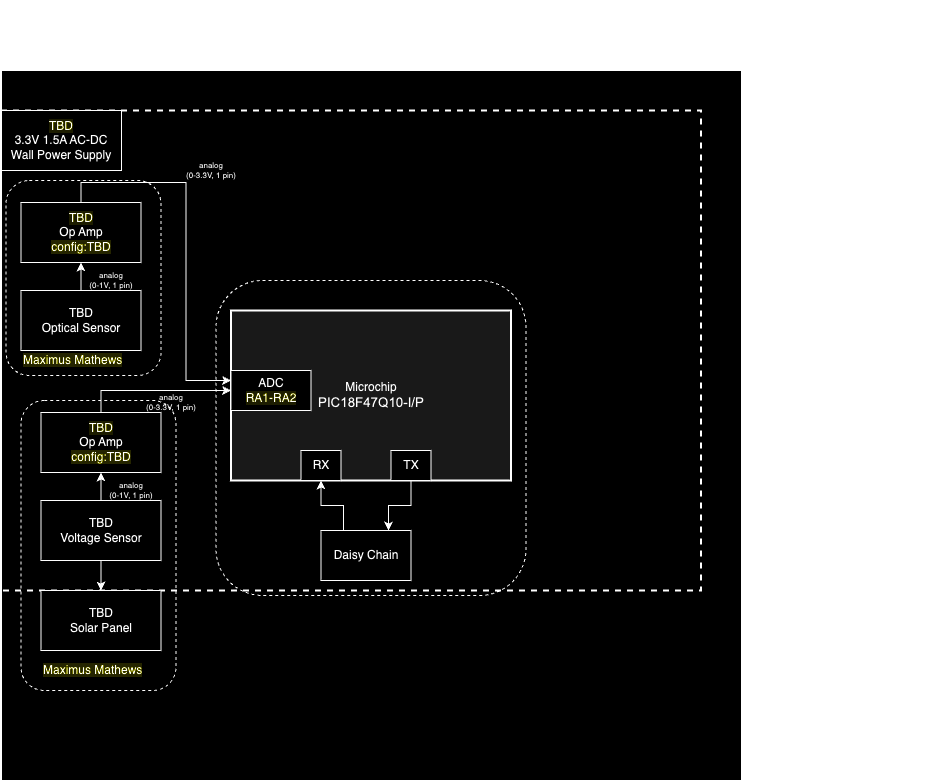

The diagram above was exported from draw.io. Its source (the exported page's mxGraphModel, read from the mxfile embedded in the PNG):
<mxGraphModel dx="3546.5" dy="876" grid="1" gridSize="10" guides="1" tooltips="1" connect="1" arrows="1" fold="1" page="1" pageScale="1.5" pageWidth="1169" pageHeight="827" background="#ffffff" math="0" shadow="0">
  <root>
    <mxCell id="0" style=";html=1;" />
    <mxCell id="1" style=";html=1;" parent="0" />
    <mxCell id="aC57QmPyYTqG6Asludqg-9" value="" style="rounded=0;whiteSpace=wrap;html=1;fontSize=16;" parent="1" vertex="1">
      <mxGeometry x="0.5" y="330" width="740" height="710" as="geometry" />
    </mxCell>
    <mxCell id="9j5Bc3N9rgv02oG_bQQu-47" value="" style="group;strokeWidth=1;" parent="1" vertex="1" connectable="0">
      <mxGeometry x="260" y="570" width="670" height="470" as="geometry" />
    </mxCell>
    <mxCell id="9j5Bc3N9rgv02oG_bQQu-6" value="&lt;div&gt;Microchip&lt;/div&gt;&lt;div&gt;&lt;span style=&quot;font-size: 10pt ; font-family: &amp;#34;arial&amp;#34; ; font-style: normal&quot;&gt;PIC18F47Q10-I/P&lt;/span&gt;&lt;/div&gt;" style="rounded=0;whiteSpace=wrap;html=1;strokeWidth=2;fillColor=#E6E6E6;" parent="9j5Bc3N9rgv02oG_bQQu-47" vertex="1">
      <mxGeometry x="-30" width="280" height="170" as="geometry" />
    </mxCell>
    <mxCell id="9j5Bc3N9rgv02oG_bQQu-30" value="&lt;div&gt;ADC&lt;/div&gt;&lt;div&gt;&lt;span style=&quot;background-color: rgb(255 , 255 , 51)&quot;&gt;RA1-RA2&lt;/span&gt;&lt;/div&gt;" style="rounded=0;whiteSpace=wrap;html=1;" parent="9j5Bc3N9rgv02oG_bQQu-47" vertex="1">
      <mxGeometry x="-30" y="60" width="80" height="40" as="geometry" />
    </mxCell>
    <mxCell id="S8yp5X4-lJhxRksTFqpk-14" value="" style="rounded=1;whiteSpace=wrap;html=1;fillColor=none;dashed=1;" parent="9j5Bc3N9rgv02oG_bQQu-47" vertex="1">
      <mxGeometry x="-45" y="-30" width="310" height="315" as="geometry" />
    </mxCell>
    <mxCell id="49bL2H6qe6CpoMHjdsC7-11" value="RX&lt;span style=&quot;color: rgba(0, 0, 0, 0); font-family: monospace; font-size: 0px; text-align: start; text-wrap-mode: nowrap;&quot;&gt;%3CmxGraphModel%3E%3Croot%3E%3CmxCell%20id%3D%220%22%2F%3E%3CmxCell%20id%3D%221%22%20parent%3D%220%22%2F%3E%3CmxCell%20id%3D%222%22%20value%3D%22%26lt%3Bdiv%26gt%3BTBD%26lt%3B%2Fdiv%26gt%3BVoltage%20Sensor%22%20style%3D%22rounded%3D0%3BwhiteSpace%3Dwrap%3Bhtml%3D1%3B%22%20vertex%3D%221%22%20parent%3D%221%22%3E%3CmxGeometry%20x%3D%2240%22%20y%3D%22760%22%20width%3D%22120%22%20height%3D%2260%22%20as%3D%22geometry%22%2F%3E%3C%2FmxCell%3E%3C%2Froot%3E%3C%2FmxGraphModel%3E&lt;/span&gt;" style="rounded=0;whiteSpace=wrap;html=1;" vertex="1" parent="9j5Bc3N9rgv02oG_bQQu-47">
      <mxGeometry x="40" y="140" width="40" height="30" as="geometry" />
    </mxCell>
    <mxCell id="49bL2H6qe6CpoMHjdsC7-24" value="" style="edgeStyle=orthogonalEdgeStyle;rounded=0;orthogonalLoop=1;jettySize=auto;html=1;entryX=0.75;entryY=0;entryDx=0;entryDy=0;" edge="1" parent="9j5Bc3N9rgv02oG_bQQu-47" source="49bL2H6qe6CpoMHjdsC7-21" target="49bL2H6qe6CpoMHjdsC7-22">
      <mxGeometry relative="1" as="geometry" />
    </mxCell>
    <mxCell id="49bL2H6qe6CpoMHjdsC7-21" value="TX" style="rounded=0;whiteSpace=wrap;html=1;" vertex="1" parent="9j5Bc3N9rgv02oG_bQQu-47">
      <mxGeometry x="130" y="140" width="40" height="30" as="geometry" />
    </mxCell>
    <mxCell id="49bL2H6qe6CpoMHjdsC7-25" style="edgeStyle=orthogonalEdgeStyle;rounded=0;orthogonalLoop=1;jettySize=auto;html=1;entryX=0.5;entryY=1;entryDx=0;entryDy=0;exitX=0.25;exitY=0;exitDx=0;exitDy=0;" edge="1" parent="9j5Bc3N9rgv02oG_bQQu-47" source="49bL2H6qe6CpoMHjdsC7-22" target="49bL2H6qe6CpoMHjdsC7-11">
      <mxGeometry relative="1" as="geometry" />
    </mxCell>
    <mxCell id="49bL2H6qe6CpoMHjdsC7-22" value="Daisy Chain" style="rounded=0;whiteSpace=wrap;html=1;" vertex="1" parent="9j5Bc3N9rgv02oG_bQQu-47">
      <mxGeometry x="60" y="220" width="90" height="50" as="geometry" />
    </mxCell>
    <mxCell id="zSoxXOAhGFOt2usmLHU0-1" value="" style="rounded=0;whiteSpace=wrap;html=1;fillColor=none;dashed=1;strokeWidth=2;" parent="9j5Bc3N9rgv02oG_bQQu-47" vertex="1">
      <mxGeometry x="-260" y="-200" width="700" height="480" as="geometry" />
    </mxCell>
    <mxCell id="aC57QmPyYTqG6Asludqg-8" value="&lt;div style=&quot;font-size: 16px&quot;&gt;&lt;b style=&quot;font-size: 16px&quot;&gt;Block Diagram -- Team 311 : Sensor Subsystem&lt;/b&gt;&lt;/div&gt;&lt;div style=&quot;font-size: 16px&quot;&gt;Rohan Fernandez, Shon Ha, Shelton Larance, Maximus Mathews&lt;br style=&quot;font-size: 16px&quot;&gt;&lt;/div&gt;" style="text;html=1;strokeColor=none;fillColor=none;align=center;verticalAlign=middle;whiteSpace=wrap;rounded=0;fontSize=16;" parent="1" vertex="1">
      <mxGeometry x="5" y="260" width="660" height="60" as="geometry" />
    </mxCell>
    <mxCell id="49bL2H6qe6CpoMHjdsC7-14" value="" style="edgeStyle=orthogonalEdgeStyle;rounded=0;orthogonalLoop=1;jettySize=auto;html=1;" edge="1" parent="1" source="9j5Bc3N9rgv02oG_bQQu-8" target="49bL2H6qe6CpoMHjdsC7-12">
      <mxGeometry relative="1" as="geometry" />
    </mxCell>
    <mxCell id="9j5Bc3N9rgv02oG_bQQu-8" value="&lt;div&gt;TBD&lt;/div&gt;Voltage Sensor" style="rounded=0;whiteSpace=wrap;html=1;" parent="1" vertex="1">
      <mxGeometry x="40" y="760" width="120" height="60" as="geometry" />
    </mxCell>
    <mxCell id="J8ns3n-xOa6iXa_PQh_Z-5" style="edgeStyle=orthogonalEdgeStyle;rounded=0;orthogonalLoop=1;jettySize=auto;html=1;exitX=0.5;exitY=0;exitDx=0;exitDy=0;entryX=0;entryY=0.5;entryDx=0;entryDy=0;" parent="1" source="9j5Bc3N9rgv02oG_bQQu-11" target="9j5Bc3N9rgv02oG_bQQu-30" edge="1">
      <mxGeometry relative="1" as="geometry" />
    </mxCell>
    <mxCell id="9j5Bc3N9rgv02oG_bQQu-11" value="&lt;div&gt;&lt;div&gt;&lt;span style=&quot;background-color: rgb(255, 255, 51);&quot;&gt;TBD&lt;/span&gt;&lt;/div&gt;Op Amp &lt;br&gt;&lt;/div&gt;&lt;div&gt;&lt;span style=&quot;background-color: rgb(255 , 255 , 0)&quot;&gt;config:TBD&lt;/span&gt;&lt;br&gt;&lt;/div&gt;" style="rounded=0;whiteSpace=wrap;html=1;" parent="1" vertex="1">
      <mxGeometry x="40" y="672" width="120" height="60" as="geometry" />
    </mxCell>
    <mxCell id="9j5Bc3N9rgv02oG_bQQu-15" style="edgeStyle=orthogonalEdgeStyle;rounded=0;sketch=0;orthogonalLoop=1;jettySize=auto;html=1;startArrow=none;startFill=0;strokeWidth=1;" parent="1" source="9j5Bc3N9rgv02oG_bQQu-8" target="9j5Bc3N9rgv02oG_bQQu-11" edge="1">
      <mxGeometry x="30" y="40" as="geometry" />
    </mxCell>
    <mxCell id="JOMnKlJys3NHe0t_5HwK-3" value="&lt;div style=&quot;font-size: 8px&quot;&gt;&lt;div&gt;analog&lt;/div&gt;&lt;div&gt;(0-3.3V, 1 pin)&lt;/div&gt;&lt;/div&gt;" style="text;html=1;strokeColor=none;fillColor=none;align=center;verticalAlign=middle;whiteSpace=wrap;rounded=0;fontSize=8;rotation=0;" parent="1" vertex="1">
      <mxGeometry x="140" y="652" width="60" height="20" as="geometry" />
    </mxCell>
    <mxCell id="jpkk4kh-KNIoBJhRxnaC-1" value="&lt;div style=&quot;font-size: 8px&quot;&gt;analog&lt;/div&gt;&lt;div style=&quot;font-size: 8px&quot;&gt;(0-1V, 1 pin)&lt;br&gt;&lt;/div&gt;" style="text;html=1;strokeColor=none;fillColor=none;align=center;verticalAlign=middle;whiteSpace=wrap;rounded=0;fontSize=8;rotation=0;" parent="1" vertex="1">
      <mxGeometry x="100" y="740" width="60" height="20" as="geometry" />
    </mxCell>
    <mxCell id="J8ns3n-xOa6iXa_PQh_Z-11" value="&lt;p style=&quot;line-height: 120%&quot;&gt;&lt;span style=&quot;background-color: rgb(255, 255, 51);&quot;&gt;TBD&lt;/span&gt;&lt;br&gt;3.3V 1.5A AC-DC Wall Power Supply&lt;br&gt;&lt;/p&gt;" style="rounded=0;whiteSpace=wrap;html=1;" parent="1" vertex="1">
      <mxGeometry x="0.5" y="370" width="120" height="60" as="geometry" />
    </mxCell>
    <mxCell id="S8yp5X4-lJhxRksTFqpk-9" value="&lt;span style=&quot;background-color: rgb(255 , 255 , 0)&quot;&gt;Maximus Mathews&lt;/span&gt;" style="text;html=1;strokeColor=none;fillColor=none;align=left;verticalAlign=middle;whiteSpace=wrap;rounded=0;dashed=1;" parent="1" vertex="1">
      <mxGeometry x="40" y="920" width="120" height="20" as="geometry" />
    </mxCell>
    <mxCell id="49bL2H6qe6CpoMHjdsC7-1" value="&lt;div&gt;TBD&lt;/div&gt;Optical Sensor" style="rounded=0;whiteSpace=wrap;html=1;" vertex="1" parent="1">
      <mxGeometry x="20" y="550" width="120" height="60" as="geometry" />
    </mxCell>
    <mxCell id="49bL2H6qe6CpoMHjdsC7-8" style="edgeStyle=orthogonalEdgeStyle;rounded=0;orthogonalLoop=1;jettySize=auto;html=1;exitX=0.5;exitY=0;exitDx=0;exitDy=0;entryX=0;entryY=0.25;entryDx=0;entryDy=0;" edge="1" parent="1" source="49bL2H6qe6CpoMHjdsC7-2" target="9j5Bc3N9rgv02oG_bQQu-30">
      <mxGeometry relative="1" as="geometry" />
    </mxCell>
    <mxCell id="49bL2H6qe6CpoMHjdsC7-2" value="&lt;div&gt;&lt;div&gt;&lt;span style=&quot;background-color: rgb(255, 255, 51);&quot;&gt;TBD&lt;/span&gt;&lt;/div&gt;Op Amp &lt;br&gt;&lt;/div&gt;&lt;div&gt;&lt;span style=&quot;background-color: rgb(255 , 255 , 0)&quot;&gt;config:TBD&lt;/span&gt;&lt;br&gt;&lt;/div&gt;" style="rounded=0;whiteSpace=wrap;html=1;" vertex="1" parent="1">
      <mxGeometry x="20" y="462" width="120" height="60" as="geometry" />
    </mxCell>
    <mxCell id="49bL2H6qe6CpoMHjdsC7-3" style="edgeStyle=orthogonalEdgeStyle;rounded=0;sketch=0;orthogonalLoop=1;jettySize=auto;html=1;startArrow=none;startFill=0;strokeWidth=1;" edge="1" parent="1" source="49bL2H6qe6CpoMHjdsC7-1" target="49bL2H6qe6CpoMHjdsC7-2">
      <mxGeometry x="30" y="40" as="geometry" />
    </mxCell>
    <mxCell id="49bL2H6qe6CpoMHjdsC7-4" value="&lt;div style=&quot;font-size: 8px&quot;&gt;&lt;div&gt;analog&lt;/div&gt;&lt;div&gt;(0-3.3V, 1 pin)&lt;/div&gt;&lt;/div&gt;" style="text;html=1;strokeColor=none;fillColor=none;align=center;verticalAlign=middle;whiteSpace=wrap;rounded=0;fontSize=8;rotation=0;" vertex="1" parent="1">
      <mxGeometry x="180" y="420" width="60" height="20" as="geometry" />
    </mxCell>
    <mxCell id="49bL2H6qe6CpoMHjdsC7-5" value="&lt;div style=&quot;font-size: 8px&quot;&gt;analog&lt;/div&gt;&lt;div style=&quot;font-size: 8px&quot;&gt;(0-1V, 1 pin)&lt;br&gt;&lt;/div&gt;" style="text;html=1;strokeColor=none;fillColor=none;align=center;verticalAlign=middle;whiteSpace=wrap;rounded=0;fontSize=8;rotation=0;" vertex="1" parent="1">
      <mxGeometry x="80" y="530" width="60" height="20" as="geometry" />
    </mxCell>
    <mxCell id="49bL2H6qe6CpoMHjdsC7-6" value="&lt;span style=&quot;background-color: rgb(255 , 255 , 0)&quot;&gt;Maximus Mathews&lt;/span&gt;" style="text;html=1;strokeColor=none;fillColor=none;align=left;verticalAlign=middle;whiteSpace=wrap;rounded=0;dashed=1;" vertex="1" parent="1">
      <mxGeometry x="20" y="610" width="120" height="20" as="geometry" />
    </mxCell>
    <mxCell id="49bL2H6qe6CpoMHjdsC7-9" value="" style="rounded=1;whiteSpace=wrap;html=1;fillColor=none;dashed=1;" vertex="1" parent="1">
      <mxGeometry x="5" y="440" width="155" height="195" as="geometry" />
    </mxCell>
    <mxCell id="49bL2H6qe6CpoMHjdsC7-12" value="&lt;div&gt;TBD&lt;/div&gt;Solar Panel" style="rounded=0;whiteSpace=wrap;html=1;" vertex="1" parent="1">
      <mxGeometry x="40" y="850" width="120" height="60" as="geometry" />
    </mxCell>
    <mxCell id="S8yp5X4-lJhxRksTFqpk-8" value="" style="rounded=1;whiteSpace=wrap;html=1;fillColor=none;dashed=1;" parent="1" vertex="1">
      <mxGeometry x="20" y="660" width="155" height="290" as="geometry" />
    </mxCell>
  </root>
</mxGraphModel>